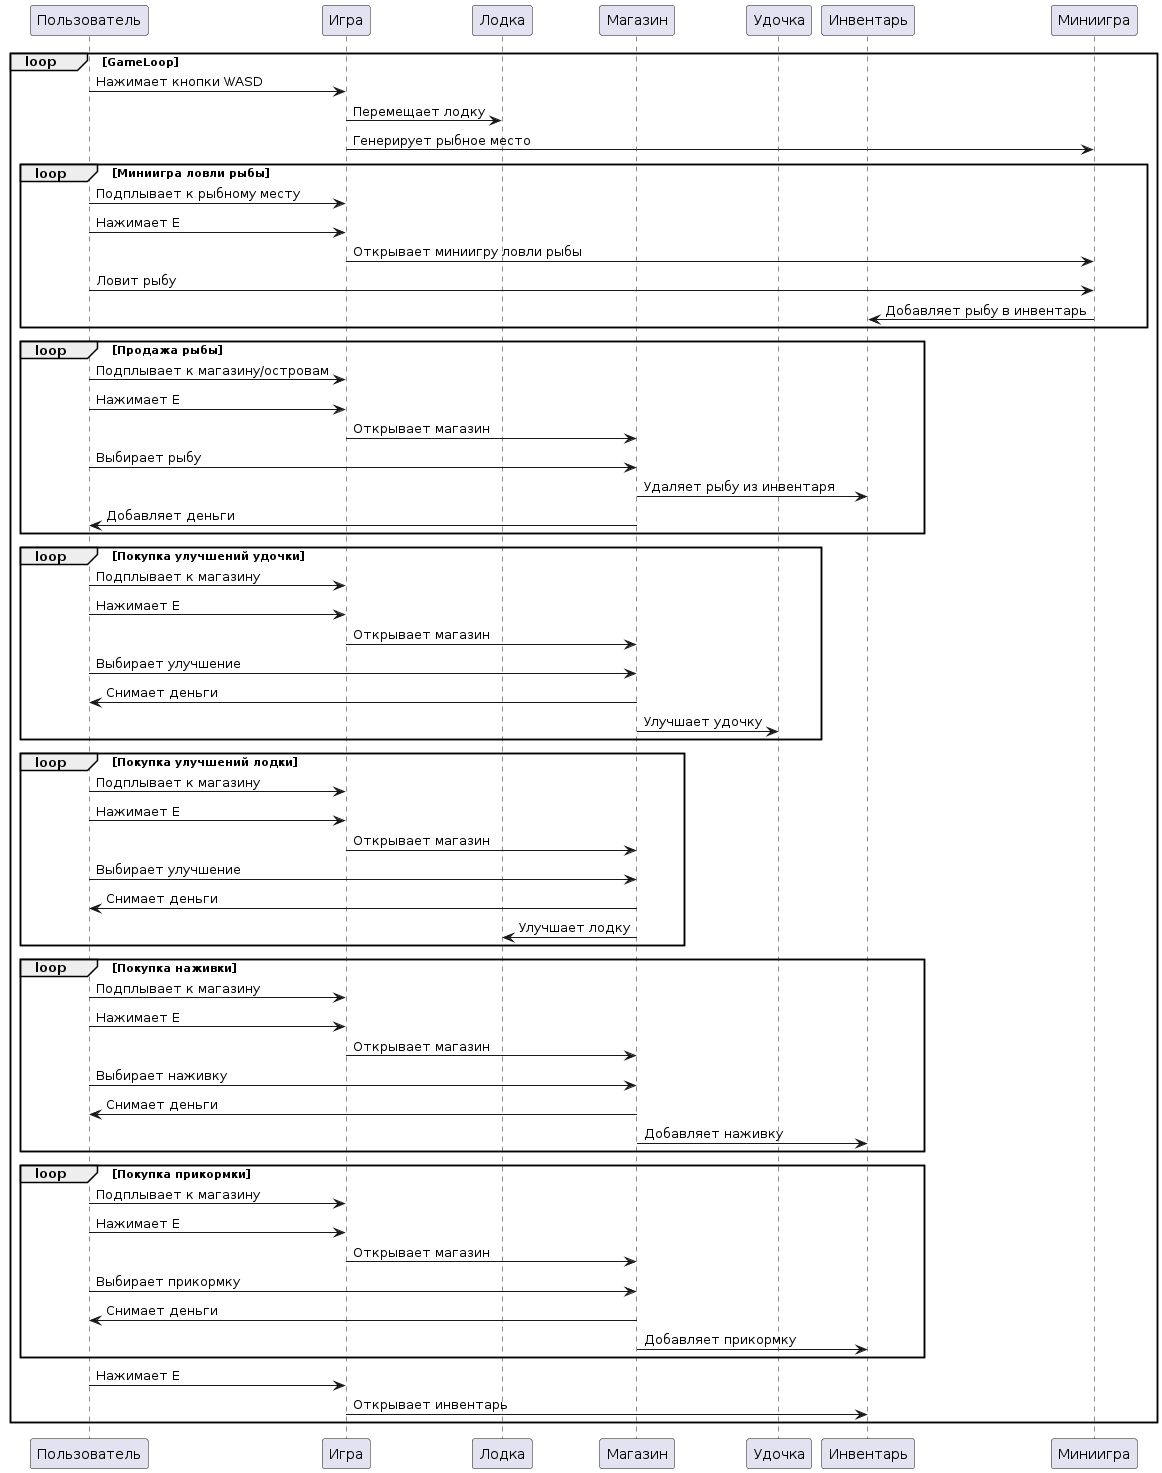

The diagram above was rendered by PlantUML. Its source (embedded in the PNG):
@startuml
participant Пользователь
participant Игра
participant Лодка
participant Магазин
participant Удочка
participant Инвентарь

loop GameLoop
    Пользователь -> Игра: Нажимает кнопки WASD
    Игра -> Лодка: Перемещает лодку
    Игра -> Миниигра: Генерирует рыбное место
    
    loop Миниигра ловли рыбы
        Пользователь -> Игра: Подплывает к рыбному месту
        Пользователь -> Игра: Нажимает E
        Игра -> Миниигра: Открывает миниигру ловли рыбы
        Пользователь -> Миниигра: Ловит рыбу
        Миниигра -> Инвентарь: Добавляет рыбу в инвентарь
    end
    
    loop Продажа рыбы
        Пользователь -> Игра: Подплывает к магазину/островам
        Пользователь -> Игра: Нажимает E
        Игра -> Магазин: Открывает магазин
        Пользователь -> Магазин: Выбирает рыбу
        Магазин -> Инвентарь: Удаляет рыбу из инвентаря
        Магазин -> Пользователь: Добавляет деньги
    end
    
    loop Покупка улучшений удочки
        Пользователь -> Игра: Подплывает к магазину
        Пользователь -> Игра: Нажимает E
        Игра -> Магазин: Открывает магазин
        Пользователь -> Магазин: Выбирает улучшение
        Магазин -> Пользователь: Снимает деньги
        Магазин -> Удочка: Улучшает удочку
    end

    loop Покупка улучшений лодки
        Пользователь -> Игра: Подплывает к магазину
        Пользователь -> Игра: Нажимает E
        Игра -> Магазин: Открывает магазин
        Пользователь -> Магазин: Выбирает улучшение
        Магазин -> Пользователь: Снимает деньги
        Магазин -> Лодка: Улучшает лодку
    end

    loop Покупка наживки
        Пользователь -> Игра: Подплывает к магазину
        Пользователь -> Игра: Нажимает E
        Игра -> Магазин: Открывает магазин
        Пользователь -> Магазин: Выбирает наживку
        Магазин -> Пользователь: Снимает деньги
        Магазин -> Инвентарь: Добавляет наживку
    end
    
    loop Покупка прикормки
        Пользователь -> Игра: Подплывает к магазину
        Пользователь -> Игра: Нажимает E
        Игра -> Магазин: Открывает магазин
        Пользователь -> Магазин: Выбирает прикормку
        Магазин -> Пользователь: Снимает деньги
        Магазин -> Инвентарь: Добавляет прикормку
    end
    
    Пользователь -> Игра: Нажимает E
    Игра -> Инвентарь: Открывает инвентарь
end
@enduml